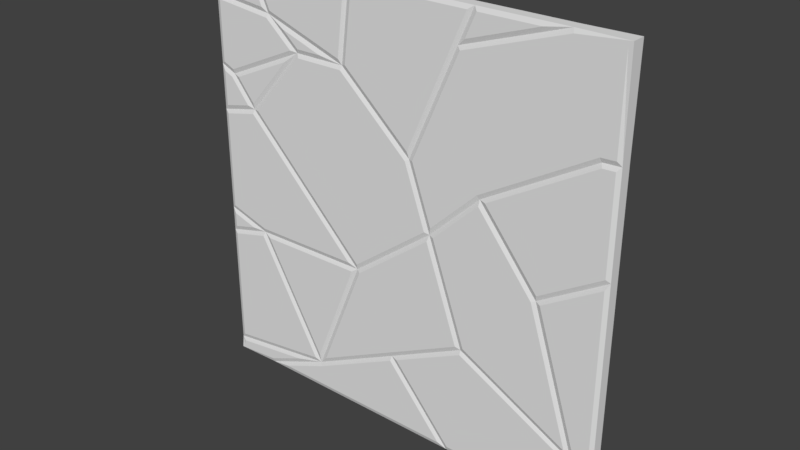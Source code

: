 # Source: glass-window.blend  (saved by Blender 2.78.0; exported with 4.5.12 LTS)
import bpy
from mathutils import Matrix  # noqa: F401  (used for matrix-valued properties, if any)

bpy.ops.wm.read_factory_settings(use_empty=True)
scene = bpy.context.scene
scene.name = 'Scene'

# ---- collections
col_collection_1 = bpy.data.collections.new('Collection 1'); scene.collection.children.link(col_collection_1)

# ---- world
world_world = bpy.data.worlds.new('World'); scene.world = world_world
world_world.color = (0.05088, 0.05088, 0.05088)
world_world.use_sun_shadow = False
world_world.sun_shadow_jitter_overblur = 0.0
world_world.cycles.sampling_method = 'MANUAL'

# ---- meshes
me_cube = bpy.data.meshes.new('Cube')
me_cube.from_pydata([(-1.0, -0.03158, -1.0), (-1.0, -0.03158, 1.0), (-1.0, 0.0328, -1.0), (-1.0, 0.0328, 1.0), (1.0, -0.03158, -1.0), (1.0, -0.03158, 1.0), (1.0, 0.03219, -1.0), (1.0, 0.0328, 1.0), (-1.0, -0.02474, -0.94), (1.0, 0.02596, -0.7324), (-0.4587, 0.02596, -0.8643), (-0.02526, 0.02596, -0.6447), (1.0, -0.02474, -0.9114), (0.3455, 0.02596, -0.4568), (0.175, 0.02596, 0.02268), (-0.7948, -0.02474, 1.0), (0.06779, 0.02596, 0.324), (-1.0, -0.02474, 0.8033), (0.294, 0.02596, 0.8386), (0.3649, 0.02596, 1.0), (0.7727, 0.02596, 1.0), (-1.0, 0.02596, -0.94), (-0.7948, 0.02596, 1.0), (1.0, -0.02474, 0.5559), (0.2827, 0.02596, -1.0), (0.7727, -0.02474, 1.0), (1.0, 0.02596, -0.9114), (1.0, -0.02474, -0.7324), (-0.7807, -0.02474, -1.0), (0.2827, -0.02474, -1.0), (-1.0, 0.02596, 0.8033), (1.0, -0.02474, 0.1023), (0.3649, -0.02474, 1.0), (0.294, -0.02474, 0.8386), (0.06779, -0.02474, 0.324), (0.175, -0.02474, 0.02268), (0.3455, -0.02474, -0.4568), (-0.02526, -0.02474, -0.6447), (-0.4587, -0.02474, -0.8643), (0.9021, -0.02474, -0.746), (-0.2359, -0.02474, 1.0), (-0.2806, -0.02474, 0.6351), (-0.6906, -0.02474, 0.7717), (-1.0, -0.02474, 0.4889), (-1.0, -0.02474, -0.2194), (-1.0, -0.02474, 0.273), (-0.5305, -0.02474, 0.6341), (-0.8106, -0.02474, 0.3161), (-0.926, -0.02474, 0.4567), (-1.0, -0.02474, -0.3382), (-0.2191, -0.02474, -0.2773), (-0.7901, -0.02474, -0.2843), (0.4158, -0.02474, 0.2551), (0.92, -0.02474, 0.5519), (0.6923, -0.02474, -0.08803), (0.9021, 0.02596, -0.746), (-0.2359, 0.02596, 1.0), (-0.2806, 0.02596, 0.6351), (-0.6906, 0.02596, 0.7717), (-1.0, 0.02596, 0.4889), (-1.0, 0.02596, -0.2194), (-1.0, 0.02596, 0.273), (-0.5305, 0.02596, 0.6341), (-0.8106, 0.02596, 0.3161), (-0.926, 0.02596, 0.4567), (-1.0, 0.02596, -0.3382), (-0.2191, 0.02596, -0.2773), (-0.7901, 0.02596, -0.2843), (1.0, 0.02596, 0.5559), (0.4158, 0.02596, 0.2551), (0.92, 0.02596, 0.5519), (1.0, 0.02596, 0.1023), (-0.7807, 0.02596, -1.0), (0.6923, 0.02596, -0.08803), (-0.9806, 0.0328, -0.9177), (-0.9806, 0.0328, -0.3532), (-0.7996, 0.0328, -0.3068), (-0.4898, 0.0328, -0.8491), (0.9806, 0.0322, -0.9806), (0.2916, 0.03281, -0.9806), (0.005701, 0.03279, -0.6508), (0.3454, 0.03278, -0.4786), (0.8882, 0.03279, -0.7606), (0.9806, 0.03279, -0.9167), (-0.9806, -0.03158, -0.9569), (-0.9806, -0.03158, -0.9806), (-0.7846, -0.03158, -0.9806), (-0.6032, -0.03158, -0.9041), (0.9806, -0.03158, 0.9806), (0.7759, -0.03158, 0.9806), (0.3083, -0.03158, 0.8229), (0.08867, -0.03158, 0.3233), (0.1832, -0.03158, 0.05758), (0.4039, -0.03158, 0.2707), (0.9143, -0.03158, 0.5711), (0.9806, -0.03158, 0.5744), (-0.9806, -0.03158, 0.9806), (-0.9806, -0.03158, 0.8208), (-0.7223, -0.03158, 0.7944), (-0.8073, -0.03158, 0.9806), (0.9806, -0.03158, -0.9806), (0.9806, -0.03158, -0.9167), (0.8882, -0.03158, -0.7606), (0.3454, -0.03158, -0.4786), (0.005701, -0.03158, -0.6508), (0.2916, -0.03158, -0.9806), (-0.9806, -0.03158, -0.9177), (-0.4898, -0.03158, -0.8491), (-0.7996, -0.03158, -0.3068), (-0.9806, -0.03158, -0.3532), (0.3613, -0.03158, -0.4431), (0.8693, -0.03158, -0.7071), (0.6749, -0.03158, -0.09739), (0.414, -0.03158, 0.2264), (0.1975, -0.03158, 0.0174), (-0.2187, -0.03158, 0.9806), (-0.2601, -0.03158, 0.6428), (0.06078, -0.03158, 0.3563), (0.2762, -0.03158, 0.8464), (0.3352, -0.03158, 0.9806), (-0.7646, -0.03158, 0.9806), (-0.6764, -0.03158, 0.7874), (-0.297, -0.03158, 0.661), (-0.2579, -0.03158, 0.9806), (-0.9806, -0.03158, 0.2973), (-0.8455, -0.03158, 0.328), (-0.938, -0.03158, 0.4408), (-0.9806, -0.03158, 0.4593), (-0.9806, -0.03158, 0.5016), (-0.9261, -0.03158, 0.4779), (-0.5664, -0.03158, 0.6393), (-0.6986, -0.03158, 0.753), (-0.9806, -0.03158, 0.7818), (-0.9806, -0.03158, -0.3132), (-0.8614, -0.03158, -0.2826), (-0.9806, -0.03158, -0.2457), (0.3294, -0.03158, 0.871), (0.6544, -0.03158, 0.9806), (0.3776, -0.03158, 0.9806), (0.9806, -0.03158, -0.7547), (0.9337, -0.03158, -0.7612), (0.9806, -0.03158, -0.8404), (-0.9806, -0.03158, -0.2051), (-0.7873, -0.03158, -0.2649), (-0.2653, -0.03158, -0.2584), (-0.8167, -0.03158, 0.2948), (-0.9806, -0.03158, 0.2575), (-0.784, -0.03158, 0.3169), (-0.2173, -0.03158, -0.2516), (0.1519, -0.03158, 0.02954), (0.05116, -0.03158, 0.3129), (-0.2879, -0.03158, 0.6157), (-0.5217, -0.03158, 0.6147), (0.445, -0.03158, 0.2498), (0.6967, -0.03158, -0.06251), (0.9806, -0.03158, 0.1131), (0.9806, -0.03158, 0.5355), (0.9257, -0.03158, 0.5328), (-0.2031, -0.03158, -0.2895), (-0.4211, -0.03158, -0.8235), (-0.03403, -0.03158, -0.6274), (0.3215, -0.03158, -0.4472), (0.1656, -0.03158, -0.008865), (0.2402, -0.03158, -0.9806), (-0.03, -0.03158, -0.6689), (-0.4505, -0.03158, -0.8819), (-0.6846, -0.03158, -0.9806), (-0.6031, -0.03158, 0.7221), (-0.5234, -0.03158, 0.6535), (-0.3988, -0.03158, 0.654), (-0.6043, -0.03158, 0.5797), (-0.8948, -0.03158, 0.4494), (-0.8101, -0.03158, 0.346), (-0.7569, -0.03158, -0.3033), (-0.4616, -0.03158, -0.8201), (-0.2481, -0.03158, -0.2971), (0.9806, -0.03158, 0.06748), (0.7154, -0.03158, -0.09657), (0.9156, -0.03158, -0.7245), (0.9806, -0.03158, -0.7155), (0.3613, 0.0328, -0.4431), (0.1975, 0.0328, 0.0174), (0.414, 0.0328, 0.2264), (0.6749, 0.0328, -0.09739), (0.8693, 0.0328, -0.7071), (-0.2187, 0.0328, 0.9806), (0.3352, 0.0328, 0.9806), (0.2762, 0.0328, 0.8464), (0.06078, 0.0328, 0.3563), (-0.2601, 0.0328, 0.6428), (-0.7646, 0.0328, 0.9806), (-0.2579, 0.0328, 0.9806), (-0.297, 0.0328, 0.661), (-0.6764, 0.0328, 0.7874), (-0.9806, 0.0328, 0.8208), (-0.9806, 0.0328, 0.9806), (-0.8073, 0.0328, 0.9806), (-0.7223, 0.0328, 0.7944), (-0.9806, 0.0328, 0.2973), (-0.9806, 0.0328, 0.4593), (-0.938, 0.0328, 0.4408), (-0.8455, 0.0328, 0.328), (-0.9806, 0.0328, 0.5016), (-0.9806, 0.0328, 0.7818), (-0.6986, 0.0328, 0.753), (-0.5664, 0.0328, 0.6393), (-0.9261, 0.0328, 0.4779), (-0.9806, 0.0328, -0.3132), (-0.9806, 0.0328, -0.2457), (-0.8614, 0.0328, -0.2826), (0.1832, 0.0328, 0.05758), (0.08867, 0.0328, 0.3233), (0.3083, 0.0328, 0.8229), (0.7759, 0.0328, 0.9806), (0.9806, 0.0328, 0.9806), (0.9806, 0.0328, 0.5744), (0.9143, 0.0328, 0.5711), (0.4039, 0.0328, 0.2707), (0.3294, 0.0328, 0.871), (0.3776, 0.0328, 0.9806), (0.6544, 0.0328, 0.9806), (0.9806, 0.0328, -0.7547), (0.9806, 0.0328, -0.8404), (0.9337, 0.0328, -0.7612), (-0.7846, 0.0328, -0.9806), (-0.9806, 0.0328, -0.9806), (-0.9806, 0.0328, -0.9569), (-0.6032, 0.0328, -0.9041), (-0.9806, 0.0328, -0.2051), (-0.9806, 0.0328, 0.2575), (-0.8167, 0.0328, 0.2948), (-0.2653, 0.0328, -0.2584), (-0.7873, 0.0328, -0.2649), (-0.784, 0.0328, 0.3169), (-0.5217, 0.0328, 0.6147), (-0.2879, 0.0328, 0.6157), (0.05116, 0.0328, 0.3129), (0.1519, 0.0328, 0.02954), (-0.2173, 0.0328, -0.2516), (0.445, 0.0328, 0.2498), (0.9257, 0.0328, 0.5328), (0.9806, 0.0328, 0.5355), (0.9806, 0.0328, 0.1131), (0.6967, 0.0328, -0.06251), (-0.2031, 0.0328, -0.2895), (0.1656, 0.0328, -0.008865), (0.3215, 0.0328, -0.4472), (-0.03403, 0.0328, -0.6274), (-0.4211, 0.0328, -0.8235), (0.2402, 0.0328, -0.9806), (-0.6846, 0.0328, -0.9806), (-0.4505, 0.0328, -0.8819), (-0.03, 0.0328, -0.6689), (-0.6031, 0.0328, 0.7221), (-0.3988, 0.0328, 0.654), (-0.5234, 0.0328, 0.6535), (-0.6043, 0.0328, 0.5797), (-0.8101, 0.0328, 0.346), (-0.8948, 0.0328, 0.4494), (-0.7569, 0.0328, -0.3033), (-0.2481, 0.0328, -0.2971), (-0.4616, 0.0328, -0.8201), (0.9806, 0.0328, 0.06748), (0.9806, 0.0328, -0.7155), (0.9156, 0.0328, -0.7245), (0.7154, 0.0328, -0.09657)], [], [(74, 75, 76, 77), (78, 79, 80, 81, 82, 83), (84, 85, 86, 87), (88, 89, 90, 91, 92, 93, 94, 95), (96, 97, 98, 99), (100, 101, 102, 103, 104, 105), (106, 107, 108, 109), (110, 111, 112, 113, 114), (115, 116, 117, 118, 119), (120, 121, 122, 123), (124, 125, 126, 127), (128, 129, 130, 131, 132), (133, 134, 135), (136, 137, 138), (139, 140, 141), (142, 143, 144, 145, 146), (147, 148, 149, 150, 151, 152), (153, 154, 155, 156, 157), (158, 159, 160, 161, 162), (163, 164, 165, 166), (167, 168, 169), (170, 171, 172), (173, 174, 175), (176, 177, 178, 179), (180, 181, 182, 183, 184), (185, 186, 187, 188, 189), (190, 191, 192, 193), (194, 195, 196, 197), (198, 199, 200, 201), (202, 203, 204, 205, 206), (207, 208, 209), (210, 211, 212, 213, 214, 215, 216, 217), (218, 219, 220), (221, 222, 223), (224, 225, 226, 227), (228, 229, 230, 231, 232), (233, 234, 235, 236, 237, 238), (239, 240, 241, 242, 243), (244, 245, 246, 247, 248), (249, 250, 251, 252), (253, 254, 255), (256, 257, 258), (259, 260, 261), (262, 263, 264, 265), (17, 30, 59, 43), (43, 59, 61, 45), (45, 61, 60, 44), (44, 60, 65, 49), (49, 65, 21, 8), (8, 21, 2, 0), (0, 2, 72, 28), (28, 72, 24, 29), (29, 24, 6, 4), (4, 6, 26, 12), (12, 26, 9, 27), (27, 9, 71, 31), (31, 71, 68, 23), (23, 68, 7, 5), (5, 7, 20, 25), (25, 20, 19, 32), (32, 19, 56, 40), (40, 56, 22, 15), (15, 22, 3, 1), (1, 3, 30, 17), (21, 65, 75, 74), (65, 67, 76, 75), (67, 10, 77, 76), (10, 21, 74, 77), (6, 24, 79, 78), (24, 11, 80, 79), (11, 13, 81, 80), (13, 55, 82, 81), (55, 26, 83, 82), (26, 6, 78, 83), (8, 0, 85, 84), (0, 28, 86, 85), (28, 38, 87, 86), (38, 8, 84, 87), (5, 25, 89, 88), (25, 33, 90, 89), (33, 34, 91, 90), (34, 35, 92, 91), (35, 52, 93, 92), (52, 53, 94, 93), (53, 23, 95, 94), (23, 5, 88, 95), (1, 17, 97, 96), (17, 42, 98, 97), (42, 15, 99, 98), (15, 1, 96, 99), (4, 12, 101, 100), (12, 39, 102, 101), (39, 36, 103, 102), (36, 37, 104, 103), (37, 29, 105, 104), (29, 4, 100, 105), (8, 38, 107, 106), (38, 51, 108, 107), (51, 49, 109, 108), (49, 8, 106, 109), (36, 39, 111, 110), (39, 54, 112, 111), (54, 52, 113, 112), (52, 35, 114, 113), (35, 36, 110, 114), (40, 41, 116, 115), (41, 34, 117, 116), (34, 33, 118, 117), (33, 32, 119, 118), (32, 40, 115, 119), (15, 42, 121, 120), (42, 41, 122, 121), (41, 40, 123, 122), (40, 15, 120, 123), (45, 47, 125, 124), (47, 48, 126, 125), (48, 43, 127, 126), (43, 45, 124, 127), (43, 48, 129, 128), (48, 46, 130, 129), (46, 42, 131, 130), (42, 17, 132, 131), (17, 43, 128, 132), (49, 51, 134, 133), (51, 44, 135, 134), (44, 49, 133, 135), (33, 25, 137, 136), (25, 32, 138, 137), (32, 33, 136, 138), (27, 39, 140, 139), (39, 12, 141, 140), (12, 27, 139, 141), (44, 51, 143, 142), (51, 50, 144, 143), (50, 47, 145, 144), (47, 45, 146, 145), (45, 44, 142, 146), (47, 50, 148, 147), (50, 35, 149, 148), (35, 34, 150, 149), (34, 41, 151, 150), (41, 46, 152, 151), (46, 47, 147, 152), (52, 54, 154, 153), (54, 31, 155, 154), (31, 23, 156, 155), (23, 53, 157, 156), (53, 52, 153, 157), (50, 38, 159, 158), (38, 37, 160, 159), (37, 36, 161, 160), (36, 35, 162, 161), (35, 50, 158, 162), (29, 37, 164, 163), (37, 38, 165, 164), (38, 28, 166, 165), (28, 29, 163, 166), (42, 46, 168, 167), (46, 41, 169, 168), (41, 42, 167, 169), (46, 48, 171, 170), (48, 47, 172, 171), (47, 46, 170, 172), (51, 38, 174, 173), (38, 50, 175, 174), (50, 51, 173, 175), (31, 54, 177, 176), (54, 39, 178, 177), (39, 27, 179, 178), (27, 31, 176, 179), (13, 14, 181, 180), (14, 69, 182, 181), (69, 73, 183, 182), (73, 55, 184, 183), (55, 13, 180, 184), (56, 19, 186, 185), (19, 18, 187, 186), (18, 16, 188, 187), (16, 57, 189, 188), (57, 56, 185, 189), (22, 56, 191, 190), (56, 57, 192, 191), (57, 58, 193, 192), (58, 22, 190, 193), (30, 3, 195, 194), (3, 22, 196, 195), (22, 58, 197, 196), (58, 30, 194, 197), (61, 59, 199, 198), (59, 64, 200, 199), (64, 63, 201, 200), (63, 61, 198, 201), (59, 30, 203, 202), (30, 58, 204, 203), (58, 62, 205, 204), (62, 64, 206, 205), (64, 59, 202, 206), (65, 60, 208, 207), (60, 67, 209, 208), (67, 65, 207, 209), (14, 16, 211, 210), (16, 18, 212, 211), (18, 20, 213, 212), (20, 7, 214, 213), (7, 68, 215, 214), (68, 70, 216, 215), (70, 69, 217, 216), (69, 14, 210, 217), (18, 19, 219, 218), (19, 20, 220, 219), (20, 18, 218, 220), (9, 26, 222, 221), (26, 55, 223, 222), (55, 9, 221, 223), (72, 2, 225, 224), (2, 21, 226, 225), (21, 10, 227, 226), (10, 72, 224, 227), (60, 61, 229, 228), (61, 63, 230, 229), (63, 66, 231, 230), (66, 67, 232, 231), (67, 60, 228, 232), (63, 62, 234, 233), (62, 57, 235, 234), (57, 16, 236, 235), (16, 14, 237, 236), (14, 66, 238, 237), (66, 63, 233, 238), (69, 70, 240, 239), (70, 68, 241, 240), (68, 71, 242, 241), (71, 73, 243, 242), (73, 69, 239, 243), (66, 14, 245, 244), (14, 13, 246, 245), (13, 11, 247, 246), (11, 10, 248, 247), (10, 66, 244, 248), (24, 72, 250, 249), (72, 10, 251, 250), (10, 11, 252, 251), (11, 24, 249, 252), (58, 57, 254, 253), (57, 62, 255, 254), (62, 58, 253, 255), (62, 63, 257, 256), (63, 64, 258, 257), (64, 62, 256, 258), (67, 66, 260, 259), (66, 10, 261, 260), (10, 67, 259, 261), (71, 9, 263, 262), (9, 55, 264, 263), (55, 73, 265, 264), (73, 71, 262, 265)])
me_cube.use_remesh_preserve_volume = False
me_cube.use_remesh_preserve_attributes = False
me_cube.use_mirror_vertex_groups = False
me_cube.update()

# ---- objects
ob_cube = bpy.data.objects.new('Cube', me_cube)

# ---- transforms, parenting, visibility, modifiers, constraints
ob_cube.location = (0.0, 0.0, 0.0)
ob_cube.lineart.crease_threshold = 0.0

# ---- collection membership
col_collection_1.objects.link(ob_cube)

# ---- scene / render settings (as saved in the file)
scene.frame_start = 1; scene.frame_end = 250; scene.frame_set(1)
scene.render.engine = 'BLENDER_EEVEE_NEXT'
scene.render.resolution_percentage = 50
scene.render.dither_intensity = 0.0
scene.cycles.use_denoising = False
scene.cycles.samples = 128
scene.cycles.sampling_pattern = 'TABULATED_SOBOL'
scene.cycles.light_sampling_threshold = 0.0
scene.cycles.use_adaptive_sampling = False
scene.cycles.use_light_tree = False
scene.cycles.blur_glossy = 0.0
scene.cycles.sample_clamp_indirect = 0.0
scene.view_settings.view_transform = 'Standard'
bpy.context.view_layer.update()

# ---- added for rendering (the .blend has no active camera and no usable light): camera, sun
cam_auto = bpy.data.cameras.new('AutoCamera')
cam_auto.lens = 50.0
cam_auto.sensor_width = 36.0
cam_auto.clip_end = 1000.0
ob_auto_camera = bpy.data.objects.new('AutoCamera', cam_auto)
scene.collection.objects.link(ob_auto_camera)
ob_auto_camera.location = (2.61761, -3.14051, 2.09409)
ob_auto_camera.rotation_euler = (1.09748, -7.21219e-08, 0.694738)
scene.camera = ob_auto_camera
light_auto_sun = bpy.data.lights.new('AutoSun', 'SUN')
light_auto_sun.energy = 3.0
light_auto_sun.angle = 0.0523599
ob_auto_sun = bpy.data.objects.new('AutoSun', light_auto_sun)
scene.collection.objects.link(ob_auto_sun)
ob_auto_sun.rotation_euler = (0.872665, 0.174533, 0.523599)
bpy.context.view_layer.update()

